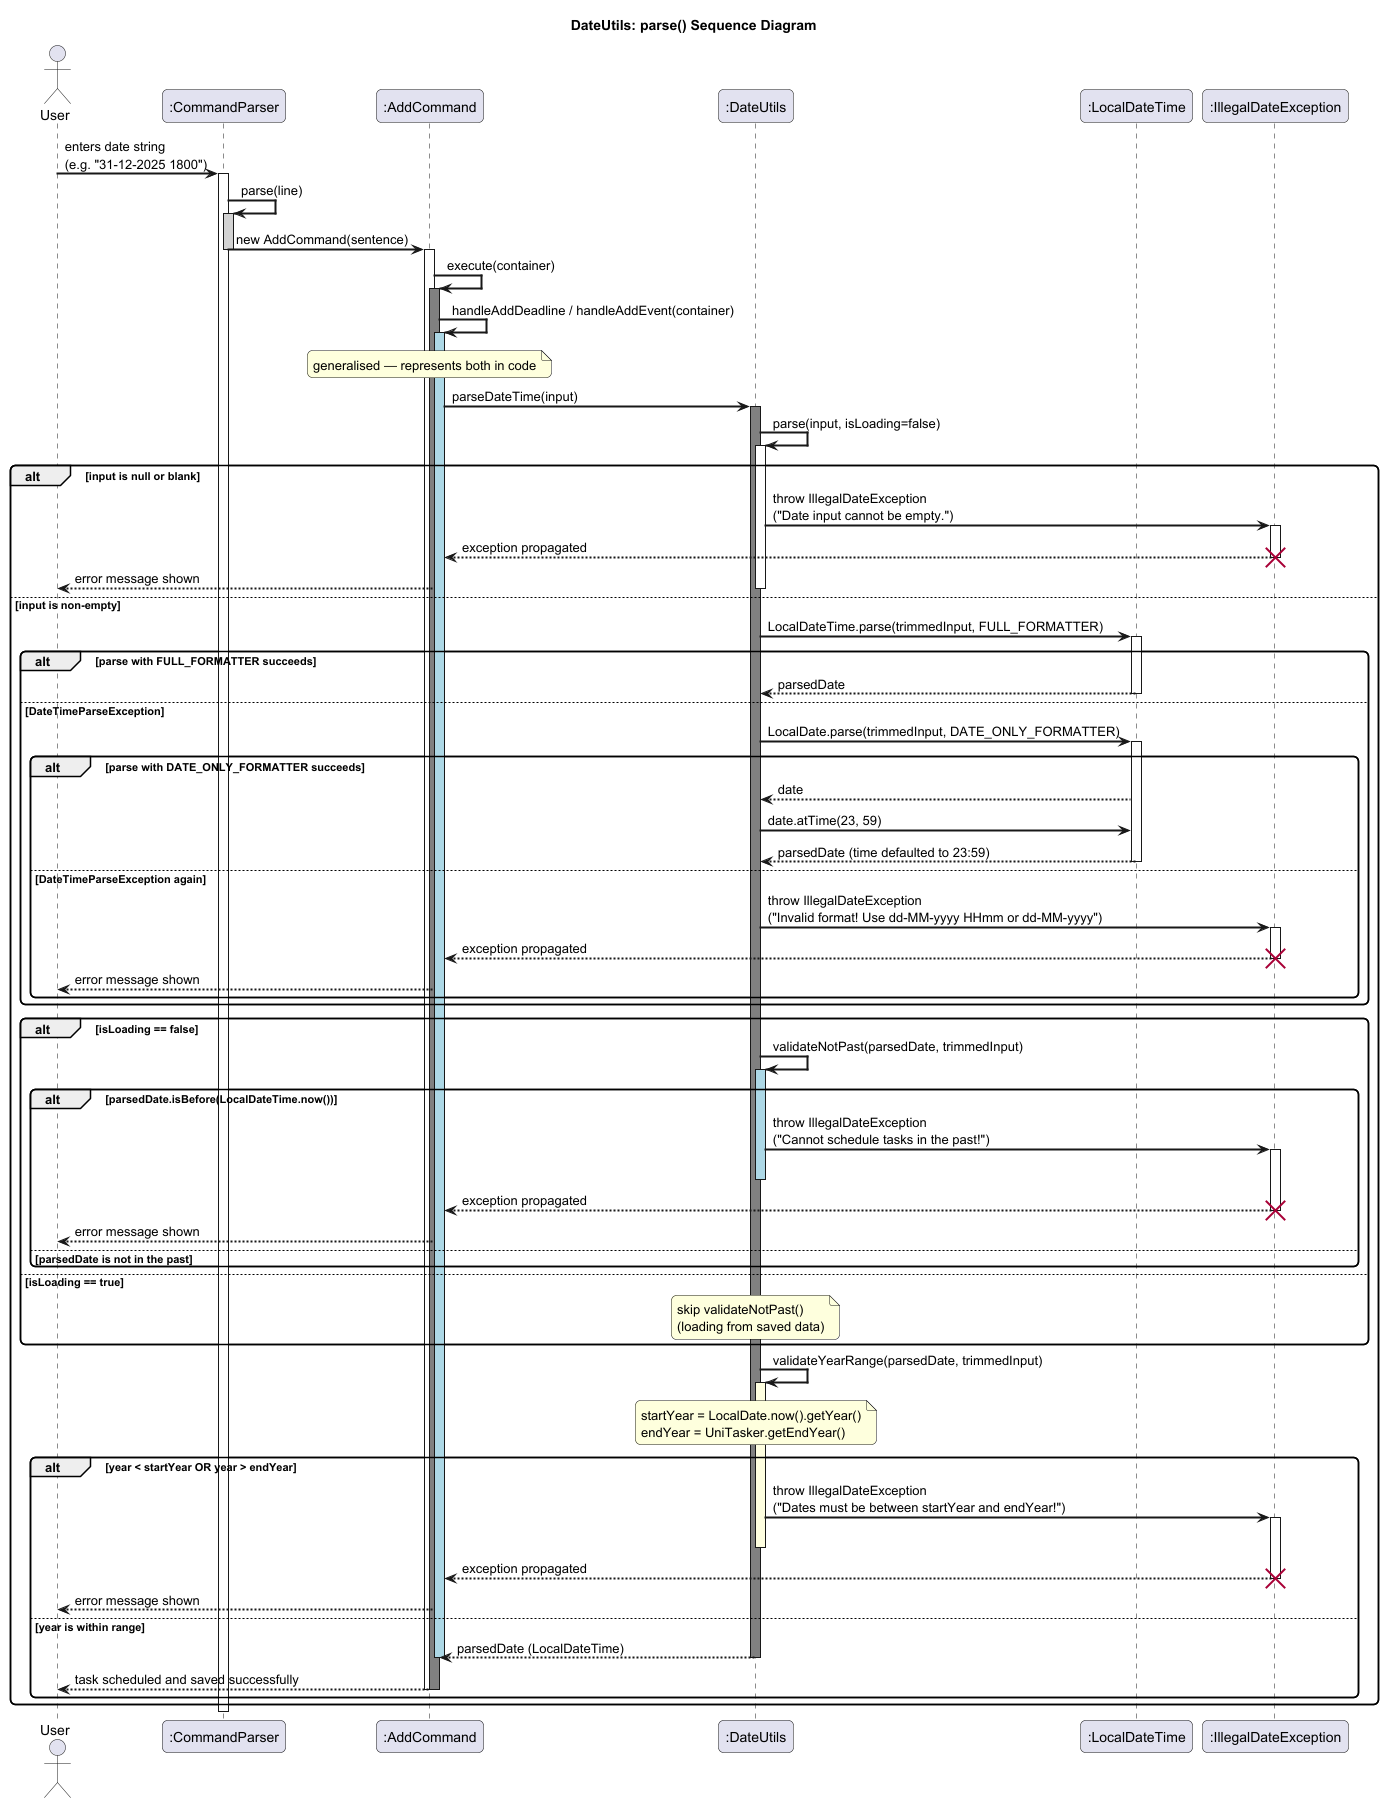

The diagram above was rendered by PlantUML. Its source (embedded in the PNG):
@startuml DateUtilsSequenceDiagram

skinparam sequenceArrowThickness 2
skinparam roundcorner 10

title DateUtils: parse() Sequence Diagram

actor User
participant ":CommandParser" as CP
participant ":AddCommand" as AC
participant ":DateUtils" as DU
participant ":LocalDateTime" as LDT
participant ":IllegalDateException" as IDE

User -> CP : enters date string\n(e.g. "31-12-2025 1800")
activate CP

CP -> CP : parse(line)
activate CP #lightgray
CP -> AC : new AddCommand(sentence)
deactivate CP

activate AC
AC -> AC : execute(container)
activate AC #gray

AC -> AC : handleAddDeadline / handleAddEvent(container)
activate AC #lightblue
note over AC : generalised — represents both in code

AC -> DU : parseDateTime(input)
activate DU #gray

DU -> DU : parse(input, isLoading=false)
activate DU #white

alt input is null or blank
    DU -> IDE : throw IllegalDateException\n("Date input cannot be empty.")
    activate IDE
    IDE --> AC : exception propagated
    destroy IDE
    AC --> User : error message shown

else input is non-empty
    deactivate DU
    DU -> LDT : LocalDateTime.parse(trimmedInput, FULL_FORMATTER)
    activate LDT

    alt parse with FULL_FORMATTER succeeds
        LDT --> DU : parsedDate
        deactivate LDT

    else DateTimeParseException
        deactivate LDT
        DU -> LDT : LocalDate.parse(trimmedInput, DATE_ONLY_FORMATTER)
        activate LDT

        alt parse with DATE_ONLY_FORMATTER succeeds
            LDT --> DU : date
            DU -> LDT : date.atTime(23, 59)
            LDT --> DU : parsedDate (time defaulted to 23:59)
            deactivate LDT

        else DateTimeParseException again
            deactivate LDT
            DU -> IDE : throw IllegalDateException\n("Invalid format! Use dd-MM-yyyy HHmm or dd-MM-yyyy")
            activate IDE
            IDE --> AC : exception propagated
            destroy IDE
            AC --> User : error message shown
        end
    end

    alt isLoading == false
        DU -> DU : validateNotPast(parsedDate, trimmedInput)
        activate DU #lightblue

        alt parsedDate.isBefore(LocalDateTime.now())
            DU -> IDE : throw IllegalDateException\n("Cannot schedule tasks in the past!")
            activate IDE
            deactivate DU
            IDE --> AC : exception propagated
            destroy IDE
            AC --> User : error message shown
        else parsedDate is not in the past
        end

    else isLoading == true
        note over DU : skip validateNotPast()\n(loading from saved data)
    end

    DU -> DU : validateYearRange(parsedDate, trimmedInput)
    activate DU #lightyellow
    note over DU : startYear = LocalDate.now().getYear()\nendYear = UniTasker.getEndYear()

    alt year < startYear OR year > endYear
        DU -> IDE : throw IllegalDateException\n("Dates must be between startYear and endYear!")
        activate IDE
        deactivate DU
        IDE --> AC : exception propagated
        destroy IDE
        AC --> User : error message shown

    else year is within range
        DU --> AC : parsedDate (LocalDateTime)
        deactivate DU
        deactivate AC
        AC --> User : task scheduled and saved successfully
        deactivate AC
        deactivate AC
    end
end

deactivate CP

@enduml